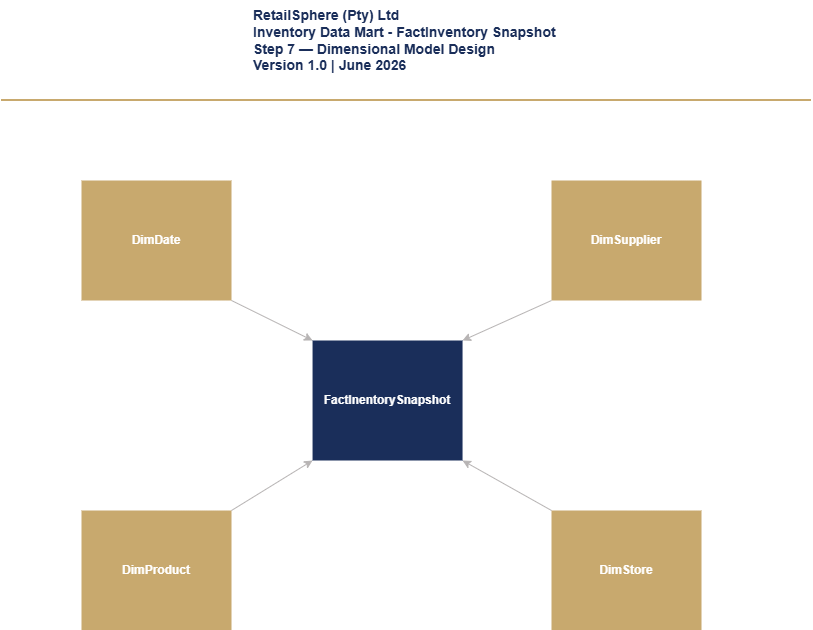

The diagram above was exported from draw.io. Its source (the exported page's mxGraphModel, read from the mxfile embedded in the PNG):
<mxGraphModel dx="1426" dy="875" grid="1" gridSize="10" guides="1" tooltips="1" connect="1" arrows="1" fold="1" page="1" pageScale="1" pageWidth="1100" pageHeight="850" math="0" shadow="0">
  <root>
    <mxCell id="0" />
    <mxCell id="1" parent="0" />
    <mxCell id="MIAxcgO68oecWJTVWjpl-31" parent="1" style="rounded=0;whiteSpace=wrap;html=1;fillColor=light-dark(#1a2e5a, #ededed);fontColor=#FFFFFF;fontStyle=1;strokeColor=none;" value="FactInentorySnapshot" vertex="1">
      <mxGeometry height="120" width="150" x="411.05" y="360" as="geometry" />
    </mxCell>
    <mxCell id="MIAxcgO68oecWJTVWjpl-37" parent="1" style="rounded=0;whiteSpace=wrap;html=1;fillColor=light-dark(#c8a96e, #ededed);fontStyle=1;strokeColor=none;fontColor=light-dark(#ffffff, #ededed);" value="DimStore" vertex="1">
      <mxGeometry height="120" width="150" x="650" y="530" as="geometry" />
    </mxCell>
    <mxCell id="MIAxcgO68oecWJTVWjpl-39" parent="1" style="rounded=0;whiteSpace=wrap;html=1;fillColor=light-dark(#c8a96e, #ededed);fontStyle=1;strokeColor=none;fontColor=light-dark(#ffffff, #ededed);" value="DimProduct" vertex="1">
      <mxGeometry height="120" width="150" x="180" y="530" as="geometry" />
    </mxCell>
    <mxCell id="MIAxcgO68oecWJTVWjpl-40" parent="1" style="rounded=0;whiteSpace=wrap;html=1;fillColor=light-dark(#c8a96e, #ededed);fontStyle=1;strokeColor=none;fontColor=light-dark(#ffffff, #ededed);" value="DimDate" vertex="1">
      <mxGeometry height="120" width="150" x="180" y="200" as="geometry" />
    </mxCell>
    <mxCell id="MIAxcgO68oecWJTVWjpl-41" parent="1" style="rounded=0;whiteSpace=wrap;html=1;fillColor=light-dark(#c8a96e, #ededed);fontColor=light-dark(#ffffff, #121212);fontStyle=1;strokeColor=none;" value="DimSupplier" vertex="1">
      <mxGeometry height="120" width="150" x="650" y="200" as="geometry" />
    </mxCell>
    <mxCell id="MIAxcgO68oecWJTVWjpl-43" edge="1" parent="1" source="MIAxcgO68oecWJTVWjpl-39" style="endArrow=classic;html=1;rounded=0;exitX=1;exitY=0;exitDx=0;exitDy=0;strokeColor=light-dark(#b7b4b4, #ededed);entryX=0;entryY=1;entryDx=0;entryDy=0;" target="MIAxcgO68oecWJTVWjpl-31" value="">
      <mxGeometry height="50" relative="1" width="50" as="geometry">
        <mxPoint x="322.09999999999997" y="568.04" as="sourcePoint" />
        <mxPoint x="411.05" y="520" as="targetPoint" />
      </mxGeometry>
    </mxCell>
    <mxCell id="MIAxcgO68oecWJTVWjpl-44" edge="1" parent="1" source="MIAxcgO68oecWJTVWjpl-37" style="endArrow=classic;html=1;rounded=0;exitX=0;exitY=0;exitDx=0;exitDy=0;strokeColor=light-dark(#b7b4b4, #ededed);entryX=1;entryY=1;entryDx=0;entryDy=0;" target="MIAxcgO68oecWJTVWjpl-31" value="">
      <mxGeometry height="50" relative="1" width="50" as="geometry">
        <mxPoint x="476.00000000000006" y="679.04" as="sourcePoint" />
        <mxPoint x="476.05" y="543" as="targetPoint" />
      </mxGeometry>
    </mxCell>
    <mxCell id="MIAxcgO68oecWJTVWjpl-46" edge="1" parent="1" source="MIAxcgO68oecWJTVWjpl-40" style="endArrow=classic;html=1;rounded=0;exitX=1;exitY=1;exitDx=0;exitDy=0;entryX=0;entryY=0;entryDx=0;entryDy=0;strokeColor=light-dark(#b7b4b4, #ededed);" target="MIAxcgO68oecWJTVWjpl-31" value="">
      <mxGeometry height="50" relative="1" width="50" as="geometry">
        <mxPoint x="551.05" y="560" as="sourcePoint" />
        <mxPoint x="601.05" y="510.00000000000006" as="targetPoint" />
      </mxGeometry>
    </mxCell>
    <mxCell id="MIAxcgO68oecWJTVWjpl-47" edge="1" parent="1" source="MIAxcgO68oecWJTVWjpl-41" style="endArrow=classic;html=1;rounded=0;exitX=0;exitY=1;exitDx=0;exitDy=0;entryX=1;entryY=0;entryDx=0;entryDy=0;strokeColor=light-dark(#b7b4b4, #ededed);" target="MIAxcgO68oecWJTVWjpl-31" value="">
      <mxGeometry height="50" relative="1" width="50" as="geometry">
        <mxPoint x="660" y="394" as="sourcePoint" />
        <mxPoint x="601.05" y="510.00000000000006" as="targetPoint" />
      </mxGeometry>
    </mxCell>
    <mxCell id="4gw2QERDwBEFwLWAjX_R-1" parent="1" style="text;html=1;whiteSpace=wrap;strokeColor=none;fillColor=none;align=left;verticalAlign=middle;rounded=0;fontSize=14;fontColor=light-dark(#1a2e5a, #ededed);fontStyle=1" value="RetailSphere (Pty) Ltd&lt;br&gt;Inventory Data Mart - FactInventory Snapshot&lt;br&gt;Step 7 — Dimensional Model Design&lt;br&gt;&lt;div&gt;&lt;span style=&quot;background-color: transparent;&quot;&gt;Version 1.0 | June 2026&lt;/span&gt;&lt;/div&gt;" vertex="1">
      <mxGeometry height="80" width="360" x="350" y="20" as="geometry" />
    </mxCell>
    <mxCell id="4gw2QERDwBEFwLWAjX_R-2" edge="1" parent="1" style="endArrow=none;html=1;rounded=0;fontSize=11;strokeWidth=2;strokeColor=light-dark(#c8a96e, #ededed);" value="">
      <mxGeometry height="50" relative="1" width="50" as="geometry">
        <mxPoint x="100" y="120" as="sourcePoint" />
        <mxPoint x="910" y="120" as="targetPoint" />
      </mxGeometry>
    </mxCell>
  </root>
</mxGraphModel>